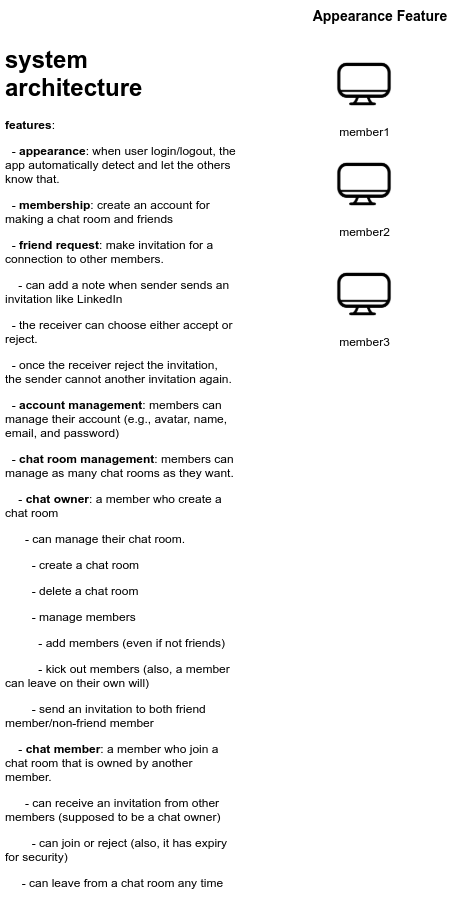

The diagram above was exported from draw.io. Its source (the exported page's mxGraphModel, read from the mxfile embedded in the PNG):
<mxGraphModel dx="1568" dy="1508" grid="1" gridSize="10" guides="1" tooltips="1" connect="1" arrows="1" fold="1" page="1" pageScale="1" pageWidth="850" pageHeight="1100" math="0" shadow="0">
  <root>
    <mxCell id="0" />
    <mxCell id="1" parent="0" />
    <mxCell id="D0pJwi3rrc5KgbmjEbeb-1" value="member1" style="shape=image;html=1;verticalAlign=top;verticalLabelPosition=bottom;labelBackgroundColor=#ffffff;imageAspect=0;aspect=fixed;image=https://cdn0.iconfinder.com/data/icons/free-daily-icon-set/512/Monitor-128.png" vertex="1" parent="1">
      <mxGeometry x="180" y="-70" width="68" height="68" as="geometry" />
    </mxCell>
    <mxCell id="D0pJwi3rrc5KgbmjEbeb-2" value="member2" style="shape=image;html=1;verticalAlign=top;verticalLabelPosition=bottom;labelBackgroundColor=#ffffff;imageAspect=0;aspect=fixed;image=https://cdn0.iconfinder.com/data/icons/free-daily-icon-set/512/Monitor-128.png" vertex="1" parent="1">
      <mxGeometry x="180" y="30" width="68" height="68" as="geometry" />
    </mxCell>
    <mxCell id="D0pJwi3rrc5KgbmjEbeb-3" value="member3" style="shape=image;html=1;verticalAlign=top;verticalLabelPosition=bottom;labelBackgroundColor=#ffffff;imageAspect=0;aspect=fixed;image=https://cdn0.iconfinder.com/data/icons/free-daily-icon-set/512/Monitor-128.png" vertex="1" parent="1">
      <mxGeometry x="180" y="140" width="68" height="68" as="geometry" />
    </mxCell>
    <mxCell id="D0pJwi3rrc5KgbmjEbeb-4" value="&lt;h1&gt;system architecture&amp;nbsp;&lt;/h1&gt;&lt;p&gt;&lt;b&gt;features&lt;/b&gt;:&lt;/p&gt;&lt;p&gt;&amp;nbsp; - &lt;b&gt;appearance&lt;/b&gt;: when user login/logout, the app automatically detect and let the others know that.&lt;/p&gt;&lt;p&gt;&amp;nbsp; - &lt;b&gt;membership&lt;/b&gt;: create an account for making a chat room and friends&amp;nbsp;&lt;/p&gt;&lt;p&gt;&amp;nbsp; - &lt;b&gt;friend request&lt;/b&gt;: make invitation for a connection to other members.&lt;/p&gt;&lt;p&gt;&amp;nbsp; &amp;nbsp; - can add a note when sender sends an invitation like LinkedIn&lt;/p&gt;&lt;p&gt;&amp;nbsp; - the receiver can choose either accept or reject.&amp;nbsp;&lt;/p&gt;&lt;p&gt;&amp;nbsp; - once the receiver reject the invitation, the sender cannot another invitation again.&lt;/p&gt;&lt;p&gt;&amp;nbsp; - &lt;b&gt;account management&lt;/b&gt;: members can manage their account (e.g., avatar, name, email, and password)&lt;/p&gt;&lt;p&gt;&amp;nbsp; - &lt;b&gt;chat room management&lt;/b&gt;: members can manage as many chat rooms as they want.&lt;/p&gt;&lt;p&gt;&amp;nbsp; &amp;nbsp; - &lt;b&gt;chat owner&lt;/b&gt;: a member who create a chat room&lt;/p&gt;&lt;p&gt;&amp;nbsp; &amp;nbsp; &amp;nbsp; - can manage their chat room.&lt;/p&gt;&lt;p&gt;&amp;nbsp; &amp;nbsp; &amp;nbsp; &amp;nbsp; - create a chat room&lt;/p&gt;&lt;p&gt;&amp;nbsp; &amp;nbsp; &amp;nbsp; &amp;nbsp; - delete a chat room&lt;/p&gt;&lt;p&gt;&amp;nbsp; &amp;nbsp; &amp;nbsp; &amp;nbsp; - manage members&lt;/p&gt;&lt;p&gt;&amp;nbsp; &amp;nbsp; &amp;nbsp; &amp;nbsp; &amp;nbsp; - add members (even if not friends)&lt;/p&gt;&lt;p&gt;&amp;nbsp; &amp;nbsp; &amp;nbsp; &amp;nbsp; &amp;nbsp; - kick out members (also, a member can leave on their own will)&lt;/p&gt;&lt;p&gt;&amp;nbsp; &amp;nbsp; &amp;nbsp; &amp;nbsp; - send an invitation to both friend member/non-friend member&lt;/p&gt;&lt;p&gt;&amp;nbsp; &amp;nbsp; - &lt;b&gt;chat member&lt;/b&gt;: a member who join a chat room that is owned by another member.&lt;/p&gt;&lt;p&gt;&amp;nbsp; &amp;nbsp; &amp;nbsp; - can receive an invitation from other members (supposed to be a chat owner)&lt;/p&gt;&lt;p&gt;&amp;nbsp; &amp;nbsp; &amp;nbsp; &amp;nbsp; - can join or reject (also, it has expiry for security)&lt;/p&gt;&lt;p&gt;&amp;nbsp; &amp;nbsp; &amp;nbsp;- can leave from a chat room any time&amp;nbsp;&lt;/p&gt;&lt;p&gt;&amp;nbsp; &amp;nbsp; &amp;nbsp;&lt;/p&gt;&lt;p&gt;&lt;br&gt;&lt;/p&gt;&lt;p&gt;&lt;br&gt;&lt;/p&gt;&lt;p&gt;&lt;br&gt;&lt;/p&gt;&lt;p&gt;&lt;br&gt;&lt;/p&gt;&lt;p&gt;&lt;br&gt;&lt;/p&gt;&lt;p&gt;&lt;br&gt;&lt;/p&gt;&lt;p&gt;&amp;nbsp;&lt;/p&gt;&lt;p&gt;&lt;br&gt;&lt;/p&gt;" style="text;html=1;strokeColor=none;fillColor=none;spacing=5;spacingTop=-20;whiteSpace=wrap;overflow=hidden;rounded=0;" vertex="1" parent="1">
      <mxGeometry x="-150" y="-80" width="240" height="870" as="geometry" />
    </mxCell>
    <mxCell id="D0pJwi3rrc5KgbmjEbeb-5" value="&lt;b&gt;&lt;font style=&quot;font-size: 14px&quot;&gt;Appearance Feature&lt;/font&gt;&lt;/b&gt;" style="text;html=1;strokeColor=none;fillColor=none;align=center;verticalAlign=middle;whiteSpace=wrap;rounded=0;" vertex="1" parent="1">
      <mxGeometry x="150" y="-120" width="160" height="30" as="geometry" />
    </mxCell>
  </root>
</mxGraphModel>